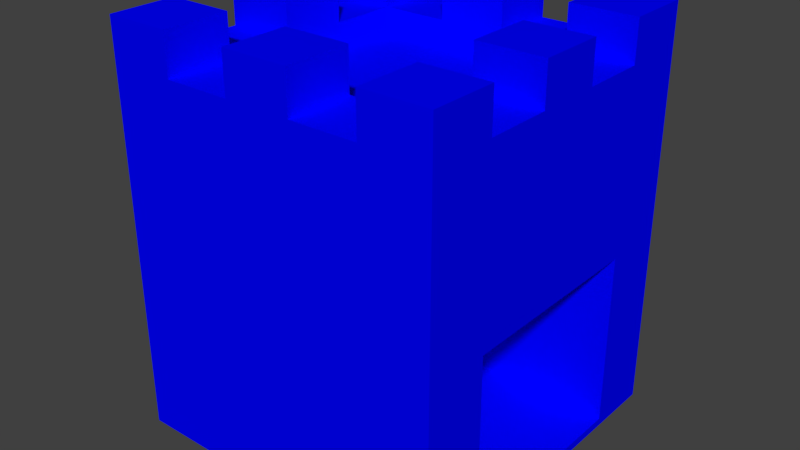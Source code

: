 # Source: Tower.blend  (saved by Blender 2.79.0; exported with 4.5.12 LTS)
import bpy
from mathutils import Matrix  # noqa: F401  (used for matrix-valued properties, if any)

bpy.ops.wm.read_factory_settings(use_empty=True)
scene = bpy.context.scene
scene.name = 'Scene'

# ---- collections
col_collection_1 = bpy.data.collections.new('Collection 1'); scene.collection.children.link(col_collection_1)

# ---- materials (node trees are filled in below, after node groups)
mat_player = bpy.data.materials.new('Player')
mat_player.alpha_threshold = 0.0
mat_player.use_transparent_shadow = False
mat_player.diffuse_color = (0.0, 0.0003096, 1.0, 1.0)
mat_player.roughness = 0.5

# ---- material node trees

# ---- world
world_world = bpy.data.worlds.new('World'); scene.world = world_world
world_world.color = (0.05088, 0.05088, 0.05088)
world_world.use_sun_shadow = False
world_world.sun_shadow_jitter_overblur = 0.0
world_world.cycles.sampling_method = 'MANUAL'

# ---- meshes
me_cube = bpy.data.meshes.new('Cube')
me_cube.from_pydata([(-1.0, -1.0, -1.0), (-1.0, -1.0, 1.0), (-1.0, 1.0, -1.0), (-1.0, 1.0, 1.0), (1.0, -1.0, -1.0), (1.0, -1.0, 1.0), (1.0, 1.0, -1.0), (1.0, 1.0, 1.0), (-1.0, 0.6, -1.0), (-1.0, 0.2, -1.0), (-1.0, -0.2, -1.0), (-1.0, -0.6, -1.0), (-1.0, -0.6, 1.0), (-1.0, -0.2, 1.0), (-1.0, 0.2, 1.0), (-1.0, 0.6, 1.0), (1.0, -0.6, -1.0), (1.0, -0.2, -1.0), (1.0, 0.2, -1.0), (1.0, 0.6, -1.0), (1.0, 0.6, 1.0), (1.0, 0.2, 1.0), (1.0, -0.2, 1.0), (1.0, -0.6, 1.0), (0.6, 1.0, -1.0), (0.2, 1.0, -1.0), (-0.2, 1.0, -1.0), (-0.6, 1.0, -1.0), (-0.6, 1.0, 1.0), (-0.2, 1.0, 1.0), (0.2, 1.0, 1.0), (0.6, 1.0, 1.0), (-0.6, -1.0, -1.0), (-0.2, -1.0, -1.0), (0.2, -1.0, -1.0), (0.6, -1.0, -1.0), (0.6, -1.0, 1.0), (0.2, -1.0, 1.0), (-0.2, -1.0, 1.0), (-0.6, -1.0, 1.0), (-0.6, 0.6, 1.0), (-0.2, 0.6, 1.0), (0.2, 0.6, 1.0), (0.6, 0.6, 1.0), (-0.6, 0.2, 1.0), (-0.2, 0.2, 1.0), (0.2, 0.2, 1.0), (0.6, 0.2, 1.0), (-0.6, -0.2, 1.0), (-0.2, -0.2, 1.0), (0.2, -0.2, 1.0), (0.6, -0.2, 1.0), (-0.6, -0.6, 1.0), (-0.2, -0.6, 1.0), (0.2, -0.6, 1.0), (0.6, -0.6, 1.0), (-1.0, 0.6, 1.384), (-1.0, 1.0, 1.384), (0.6, 1.0, 1.384), (1.0, 1.0, 1.384), (1.0, -0.6, 1.384), (1.0, -1.0, 1.384), (-0.6, -1.0, 1.384), (-1.0, -1.0, 1.384), (-1.0, -0.6, 1.384), (-1.0, -0.2, 1.384), (-1.0, 0.2, 1.384), (1.0, 0.6, 1.384), (1.0, 0.2, 1.384), (1.0, -0.2, 1.384), (0.6, 0.6, 1.384), (0.6, 0.2, 1.384), (0.6, -0.2, 1.384), (0.6, -0.6, 1.384), (-0.6, 1.0, 1.384), (-0.2, 1.0, 1.384), (0.2, 1.0, 1.384), (0.6, -1.0, 1.384), (0.2, -1.0, 1.384), (-0.2, -1.0, 1.384), (-0.6, 0.6, 1.384), (-0.2, 0.6, 1.384), (0.2, 0.6, 1.384), (-0.6, 0.2, 1.384), (-0.6, -0.2, 1.384), (-0.6, -0.6, 1.384), (-0.2, -0.6, 1.384), (0.2, -0.6, 1.384), (-1.0, -0.6, 1.14), (-1.0, -0.2, 1.14), (-1.0, 0.2, 1.14), (-1.0, 0.6, 1.14), (1.0, 0.6, 1.14), (1.0, 0.2, 1.14), (1.0, -0.2, 1.14), (1.0, -0.6, 1.14), (0.6, 0.6, 1.14), (0.6, 0.2, 1.14), (0.6, -0.2, 1.14), (0.6, -0.6, 1.14), (-0.6, 1.0, 1.14), (-0.2, 1.0, 1.14), (0.2, 1.0, 1.14), (0.6, 1.0, 1.14), (0.6, -1.0, 1.14), (0.2, -1.0, 1.14), (-0.2, -1.0, 1.14), (-0.6, -1.0, 1.14), (-0.6, 0.6, 1.14), (-0.2, 0.6, 1.14), (0.2, 0.6, 1.14), (-0.6, 0.2, 1.14), (-0.6, -0.2, 1.14), (-0.6, -0.6, 1.14), (-0.2, -0.6, 1.14), (0.2, -0.6, 1.14), (-1.0, -1.0, 0.05362), (-1.0, 1.0, 0.05362), (1.0, 1.0, 0.05362), (1.0, -1.0, 0.05362), (1.0, 0.6, 0.05362), (1.0, 0.2, 0.05362), (1.0, -0.2, 0.05362), (1.0, -0.6, 0.05362), (-1.0, -0.6, 0.05362), (-1.0, -0.2, 0.05362), (-1.0, 0.2, 0.05362), (-1.0, 0.6, 0.05362), (0.6, -1.0, 0.05362), (0.2, -1.0, 0.05362), (-0.2, -1.0, 0.05362), (-0.6, -1.0, 0.05362), (-0.6, 1.0, 0.05362), (-0.2, 1.0, 0.05362), (0.2, 1.0, 0.05362), (0.6, 1.0, 0.05362), (-0.1964, -0.6, -1.0), (-0.1964, -0.2, -1.0), (-0.1964, 0.2, -1.0), (-0.1964, 0.6, -1.0), (-0.1964, 0.6, 0.05362), (-0.1964, 0.2, 0.05362), (-0.1964, -0.2, 0.05362), (-0.1964, -0.6, 0.05362), (-1.0, -0.6, -1.048), (-1.0, -1.0, -1.048), (-0.6, 1.0, -1.048), (-1.0, 1.0, -1.048), (1.0, 0.6, -1.048), (1.0, 1.0, -1.048), (0.6, -1.0, -1.048), (1.0, -1.0, -1.048), (-1.0, 0.6, -1.048), (-1.0, 0.2, -1.048), (-1.0, -0.2, -1.048), (1.0, -0.6, -1.048), (1.0, -0.2, -1.048), (1.0, 0.2, -1.048), (-0.6, 0.6, -1.048), (-0.6, 0.2, -1.048), (-0.6, -0.2, -1.048), (-0.6, -0.6, -1.048), (0.6, 1.0, -1.048), (0.2, 1.0, -1.048), (-0.2, 1.0, -1.048), (-0.6, -1.0, -1.048), (-0.2, -1.0, -1.048), (0.2, -1.0, -1.048), (0.6, 0.6, -1.048), (0.2, 0.6, -1.048), (-0.2, 0.6, -1.048), (0.6, 0.2, -1.048), (0.2, 0.2, -1.048), (-0.2, 0.2, -1.048), (0.6, -0.2, -1.048), (0.2, -0.2, -1.048), (-0.2, -0.2, -1.048), (0.6, -0.6, -1.048), (0.2, -0.6, -1.048), (-0.2, -0.6, -1.048)], [], [(127, 15, 3, 117), (135, 31, 7, 118), (123, 23, 5, 119), (131, 39, 1, 116), (38, 37, 78, 79), (37, 54, 87, 78), (54, 37, 105, 115), (23, 55, 73, 60), (55, 23, 95, 99), (118, 7, 20, 120), (120, 20, 21, 121), (121, 21, 22, 122), (122, 22, 23, 123), (116, 1, 12, 124), (124, 12, 13, 125), (125, 13, 14, 126), (126, 14, 15, 127), (35, 34, 167, 150), (4, 35, 150, 151), (27, 26, 164, 146), (34, 33, 166, 167), (26, 25, 163, 164), (33, 32, 165, 166), (19, 18, 157, 148), (25, 24, 162, 163), (11, 10, 154, 144), (32, 0, 145, 165), (0, 11, 144, 145), (18, 17, 156, 157), (24, 6, 149, 162), (6, 19, 148, 149), (10, 9, 153, 154), (17, 16, 155, 156), (52, 48, 112, 113), (51, 50, 54, 55), (50, 49, 53, 54), (49, 48, 52, 53), (55, 36, 77, 73), (47, 46, 50, 51), (46, 45, 49, 50), (45, 44, 48, 49), (13, 12, 88, 89), (43, 42, 46, 47), (42, 41, 45, 46), (41, 40, 44, 45), (51, 22, 69, 72), (37, 36, 104, 105), (12, 1, 63, 64), (36, 55, 99, 104), (36, 5, 61, 77), (22, 51, 98, 94), (40, 28, 74, 80), (28, 40, 108, 100), (9, 8, 152, 153), (16, 4, 151, 155), (8, 2, 147, 152), (2, 27, 146, 147), (119, 5, 36, 128), (128, 36, 37, 129), (129, 37, 38, 130), (130, 38, 39, 131), (117, 3, 28, 132), (132, 28, 29, 133), (133, 29, 30, 134), (134, 30, 31, 135), (85, 64, 63, 62), (74, 57, 56, 80), (83, 66, 65, 84), (68, 71, 72, 69), (59, 58, 70, 67), (76, 75, 81, 82), (60, 73, 77, 61), (87, 86, 79, 78), (14, 13, 65, 66), (47, 51, 72, 71), (52, 12, 64, 85), (7, 31, 58, 59), (53, 38, 79, 86), (39, 52, 85, 62), (15, 40, 80, 56), (54, 53, 86, 87), (48, 44, 83, 84), (28, 3, 57, 74), (5, 23, 60, 61), (41, 42, 82, 81), (30, 29, 75, 76), (44, 14, 66, 83), (20, 7, 59, 67), (1, 39, 62, 63), (22, 21, 68, 69), (31, 43, 70, 58), (42, 30, 76, 82), (13, 48, 84, 65), (43, 20, 67, 70), (29, 41, 81, 75), (3, 15, 56, 57), (21, 47, 71, 68), (108, 91, 90, 111), (112, 89, 88, 113), (94, 98, 99, 95), (92, 96, 97, 93), (103, 102, 110, 96), (101, 100, 108, 109), (99, 115, 105, 104), (114, 113, 107, 106), (12, 52, 113, 88), (38, 53, 114, 106), (39, 38, 106, 107), (15, 14, 90, 91), (53, 52, 113, 114), (52, 39, 107, 113), (40, 15, 91, 108), (40, 41, 109, 108), (55, 54, 115, 99), (43, 47, 97, 96), (29, 28, 100, 101), (42, 43, 96, 110), (14, 44, 111, 90), (31, 30, 102, 103), (21, 20, 92, 93), (44, 40, 108, 111), (43, 31, 103, 96), (23, 22, 94, 95), (30, 42, 110, 102), (51, 55, 99, 98), (48, 13, 89, 112), (20, 43, 96, 92), (41, 29, 101, 109), (47, 21, 93, 97), (25, 134, 135, 24), (26, 133, 134, 25), (27, 132, 133, 26), (2, 117, 132, 27), (33, 130, 131, 32), (34, 129, 130, 33), (35, 128, 129, 34), (4, 119, 128, 35), (9, 126, 127, 8), (10, 125, 126, 9), (11, 124, 125, 10), (0, 116, 124, 11), (168, 148, 157, 171), (120, 121, 141, 140), (19, 120, 140, 139), (6, 118, 120, 19), (32, 131, 116, 0), (16, 123, 119, 4), (24, 135, 118, 6), (8, 127, 117, 2), (137, 142, 143, 136), (138, 141, 142, 137), (139, 140, 141, 138), (122, 123, 143, 142), (162, 149, 148, 168), (123, 16, 136, 143), (121, 122, 142, 141), (177, 155, 151, 150), (171, 157, 156, 174), (174, 156, 155, 177), (154, 160, 161, 144), (160, 176, 179, 161), (176, 175, 178, 179), (175, 174, 177, 178), (153, 159, 160, 154), (159, 173, 176, 160), (173, 172, 175, 176), (172, 171, 174, 175), (152, 158, 159, 153), (158, 170, 173, 159), (170, 169, 172, 173), (169, 168, 171, 172), (147, 146, 158, 152), (146, 164, 170, 158), (164, 163, 169, 170), (163, 162, 168, 169), (144, 161, 165, 145), (161, 179, 166, 165), (179, 178, 167, 166), (178, 177, 150, 167), (19, 139, 136, 16)])
me_cube.materials.append(mat_player)
me_cube.use_remesh_preserve_volume = False
me_cube.use_remesh_preserve_attributes = False
me_cube.use_mirror_vertex_groups = False
me_cube.update()

# ---- objects
ob_cube = bpy.data.objects.new('Cube', me_cube)

# ---- transforms, parenting, visibility, modifiers, constraints
ob_cube.location = (0.002305, 0.01965, 1.992)
ob_cube.scale = (2.0, 2.0, 2.0)
ob_cube.lineart.crease_threshold = 0.0

# ---- collection membership
col_collection_1.objects.link(ob_cube)

# ---- scene / render settings (as saved in the file)
scene.frame_start = 1; scene.frame_end = 250; scene.frame_set(1)
scene.render.engine = 'BLENDER_EEVEE_NEXT'
scene.render.resolution_percentage = 50
scene.render.dither_intensity = 0.0
scene.cycles.use_denoising = False
scene.cycles.samples = 128
scene.cycles.sampling_pattern = 'TABULATED_SOBOL'
scene.cycles.use_adaptive_sampling = False
scene.cycles.use_light_tree = False
scene.cycles.blur_glossy = 0.0
scene.cycles.sample_clamp_indirect = 0.0
scene.view_settings.view_transform = 'Standard'
bpy.context.view_layer.update()

# ---- added for rendering (the .blend has no active camera and no usable light): camera, sun
cam_auto = bpy.data.cameras.new('AutoCamera')
cam_auto.lens = 50.0
cam_auto.sensor_width = 36.0
cam_auto.clip_end = 1000.0
ob_auto_camera = bpy.data.objects.new('AutoCamera', cam_auto)
scene.collection.objects.link(ob_auto_camera)
ob_auto_camera.location = (6.90503, -8.26362, 7.84954)
ob_auto_camera.rotation_euler = (1.09748, -7.21219e-08, 0.694738)
scene.camera = ob_auto_camera
light_auto_sun = bpy.data.lights.new('AutoSun', 'SUN')
light_auto_sun.energy = 3.0
light_auto_sun.angle = 0.0523599
ob_auto_sun = bpy.data.objects.new('AutoSun', light_auto_sun)
scene.collection.objects.link(ob_auto_sun)
ob_auto_sun.rotation_euler = (0.872665, 0.174533, 0.523599)
bpy.context.view_layer.update()
